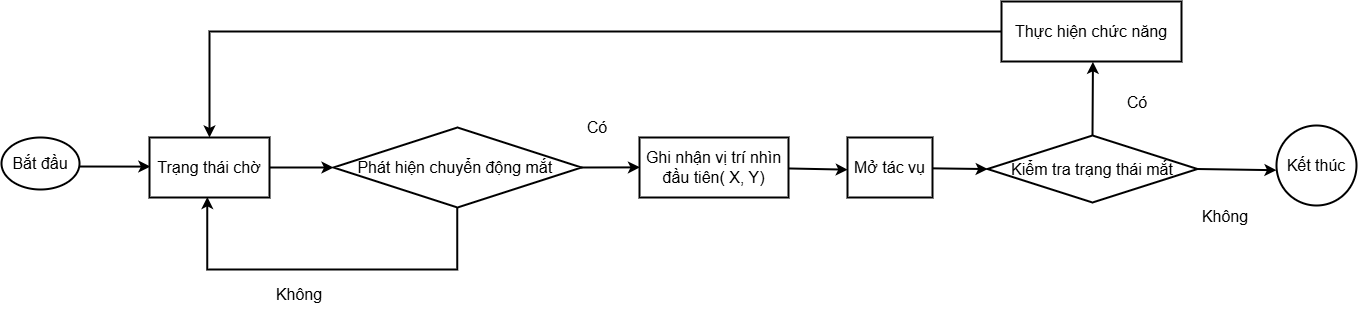

The diagram above was exported from draw.io. Its source (the exported page's mxGraphModel, read from the mxfile embedded in the PNG):
<mxGraphModel dx="1489" dy="807" grid="0" gridSize="10" guides="1" tooltips="1" connect="0" arrows="1" fold="1" page="1" pageScale="1" pageWidth="1600" pageHeight="1200" background="#FFFFFF" math="0" shadow="0">
  <root>
    <mxCell id="0" />
    <mxCell id="1" parent="0" />
    <mxCell id="DSuw5LjrFhc_6rbDTDAF-13" style="rounded=0;orthogonalLoop=1;jettySize=auto;html=1;exitX=1;exitY=0.558;exitDx=0;exitDy=0;entryX=0.007;entryY=0.485;entryDx=0;entryDy=0;entryPerimeter=0;exitPerimeter=0;strokeWidth=2;" parent="1" source="DSuw5LjrFhc_6rbDTDAF-1" target="uk6gITHnDlP-m-umLXkK-1" edge="1">
      <mxGeometry relative="1" as="geometry">
        <mxPoint x="612" y="288" as="targetPoint" />
      </mxGeometry>
    </mxCell>
    <mxCell id="DSuw5LjrFhc_6rbDTDAF-1" value="&lt;font style=&quot;font-size: 16px;&quot;&gt;Bắt đầu&lt;/font&gt;" style="ellipse;whiteSpace=wrap;html=1;strokeWidth=2;" parent="1" vertex="1">
      <mxGeometry x="60" y="346" width="78" height="52" as="geometry" />
    </mxCell>
    <mxCell id="DSuw5LjrFhc_6rbDTDAF-2" value="&lt;font style=&quot;font-size: 16px;&quot;&gt;Phát hiện chuyển động mắt&amp;nbsp;&lt;/font&gt;" style="rhombus;whiteSpace=wrap;html=1;strokeWidth=2;" parent="1" vertex="1">
      <mxGeometry x="392" y="336" width="248" height="80" as="geometry" />
    </mxCell>
    <mxCell id="DSuw5LjrFhc_6rbDTDAF-3" value="&lt;font style=&quot;font-size: 16px;&quot;&gt;Mở tác vụ&lt;/font&gt;" style="rounded=0;whiteSpace=wrap;html=1;strokeWidth=2;" parent="1" vertex="1">
      <mxGeometry x="906" y="346" width="85" height="60" as="geometry" />
    </mxCell>
    <mxCell id="DSuw5LjrFhc_6rbDTDAF-4" value="&lt;font style=&quot;font-size: 16px;&quot;&gt;Kiểm tra trạng thái mắt&lt;/font&gt;" style="rhombus;whiteSpace=wrap;html=1;strokeWidth=2;" parent="1" vertex="1">
      <mxGeometry x="1046" y="344" width="210" height="67" as="geometry" />
    </mxCell>
    <mxCell id="DSuw5LjrFhc_6rbDTDAF-6" value="&lt;font style=&quot;font-size: 16px;&quot;&gt;Thực hiện chức năng&lt;/font&gt;" style="rounded=0;whiteSpace=wrap;html=1;strokeWidth=2;" parent="1" vertex="1">
      <mxGeometry x="1060" y="210" width="180" height="60" as="geometry" />
    </mxCell>
    <mxCell id="DSuw5LjrFhc_6rbDTDAF-9" value="&lt;font style=&quot;font-size: 16px;&quot;&gt;Ghi nhận vị trí nhìn đầu tiên( X, Y)&lt;/font&gt;" style="rounded=0;whiteSpace=wrap;html=1;strokeWidth=2;" parent="1" vertex="1">
      <mxGeometry x="698" y="346" width="149" height="60" as="geometry" />
    </mxCell>
    <mxCell id="uk6gITHnDlP-m-umLXkK-10" value="" style="edgeStyle=orthogonalEdgeStyle;rounded=0;orthogonalLoop=1;jettySize=auto;html=1;strokeWidth=2;" parent="1" source="uk6gITHnDlP-m-umLXkK-1" target="DSuw5LjrFhc_6rbDTDAF-2" edge="1">
      <mxGeometry relative="1" as="geometry" />
    </mxCell>
    <mxCell id="uk6gITHnDlP-m-umLXkK-1" value="&lt;font style=&quot;font-size: 16px;&quot;&gt;Trạng thái chờ&lt;/font&gt;" style="rounded=0;whiteSpace=wrap;html=1;strokeWidth=2;" parent="1" vertex="1">
      <mxGeometry x="208" y="346" width="120" height="60" as="geometry" />
    </mxCell>
    <mxCell id="uk6gITHnDlP-m-umLXkK-19" value="&lt;font style=&quot;font-size: 16px;&quot;&gt;Có&lt;/font&gt;" style="text;html=1;align=center;verticalAlign=middle;whiteSpace=wrap;rounded=0;strokeWidth=2;" parent="1" vertex="1">
      <mxGeometry x="626" y="321" width="60" height="30" as="geometry" />
    </mxCell>
    <mxCell id="uk6gITHnDlP-m-umLXkK-20" value="&lt;font style=&quot;font-size: 16px;&quot;&gt;Không&lt;/font&gt;" style="text;html=1;align=center;verticalAlign=middle;whiteSpace=wrap;rounded=0;strokeWidth=2;" parent="1" vertex="1">
      <mxGeometry x="328" y="488" width="60" height="30" as="geometry" />
    </mxCell>
    <mxCell id="pWwdJafFr_tugo9DHC78-1" value="&lt;font style=&quot;font-size: 16px;&quot;&gt;Kết thúc&lt;/font&gt;" style="ellipse;whiteSpace=wrap;html=1;aspect=fixed;strokeWidth=2;" vertex="1" parent="1">
      <mxGeometry x="1335" y="334" width="80" height="80" as="geometry" />
    </mxCell>
    <mxCell id="pWwdJafFr_tugo9DHC78-4" value="" style="endArrow=classic;html=1;rounded=0;exitX=0.499;exitY=1.003;exitDx=0;exitDy=0;exitPerimeter=0;entryX=0.482;entryY=0.99;entryDx=0;entryDy=0;entryPerimeter=0;edgeStyle=orthogonalEdgeStyle;strokeWidth=2;" edge="1" parent="1" source="DSuw5LjrFhc_6rbDTDAF-2" target="uk6gITHnDlP-m-umLXkK-1">
      <mxGeometry width="50" height="50" relative="1" as="geometry">
        <mxPoint x="506.509" y="422.1000000000001" as="sourcePoint" />
        <mxPoint x="253" y="411.00000000000006" as="targetPoint" />
        <Array as="points">
          <mxPoint x="516" y="478" />
          <mxPoint x="266" y="478" />
        </Array>
      </mxGeometry>
    </mxCell>
    <mxCell id="pWwdJafFr_tugo9DHC78-5" value="" style="endArrow=classic;html=1;rounded=0;entryX=0.003;entryY=0.498;entryDx=0;entryDy=0;entryPerimeter=0;exitX=0.997;exitY=0.5;exitDx=0;exitDy=0;exitPerimeter=0;strokeWidth=2;" edge="1" parent="1" source="DSuw5LjrFhc_6rbDTDAF-2" target="DSuw5LjrFhc_6rbDTDAF-9">
      <mxGeometry width="50" height="50" relative="1" as="geometry">
        <mxPoint x="415" y="347" as="sourcePoint" />
        <mxPoint x="465" y="297" as="targetPoint" />
      </mxGeometry>
    </mxCell>
    <mxCell id="pWwdJafFr_tugo9DHC78-6" value="" style="endArrow=classic;html=1;rounded=0;exitX=1;exitY=0.516;exitDx=0;exitDy=0;exitPerimeter=0;strokeWidth=2;entryX=0.003;entryY=0.536;entryDx=0;entryDy=0;entryPerimeter=0;" edge="1" parent="1" source="DSuw5LjrFhc_6rbDTDAF-9" target="DSuw5LjrFhc_6rbDTDAF-3">
      <mxGeometry width="50" height="50" relative="1" as="geometry">
        <mxPoint x="860" y="377" as="sourcePoint" />
        <mxPoint x="900" y="380" as="targetPoint" />
      </mxGeometry>
    </mxCell>
    <mxCell id="pWwdJafFr_tugo9DHC78-7" value="" style="endArrow=classic;html=1;rounded=0;exitX=0.994;exitY=0.514;exitDx=0;exitDy=0;exitPerimeter=0;entryX=0.001;entryY=0.501;entryDx=0;entryDy=0;entryPerimeter=0;strokeWidth=2;" edge="1" parent="1" source="DSuw5LjrFhc_6rbDTDAF-3" target="DSuw5LjrFhc_6rbDTDAF-4">
      <mxGeometry width="50" height="50" relative="1" as="geometry">
        <mxPoint x="1145" y="169" as="sourcePoint" />
        <mxPoint x="1195" y="119" as="targetPoint" />
      </mxGeometry>
    </mxCell>
    <mxCell id="pWwdJafFr_tugo9DHC78-9" value="" style="endArrow=classic;html=1;rounded=0;entryX=0.508;entryY=1.006;entryDx=0;entryDy=0;entryPerimeter=0;exitX=0.5;exitY=0.005;exitDx=0;exitDy=0;exitPerimeter=0;strokeWidth=2;" edge="1" parent="1" source="DSuw5LjrFhc_6rbDTDAF-4" target="DSuw5LjrFhc_6rbDTDAF-6">
      <mxGeometry width="50" height="50" relative="1" as="geometry">
        <mxPoint x="1127" y="342" as="sourcePoint" />
        <mxPoint x="1239" y="269" as="targetPoint" />
      </mxGeometry>
    </mxCell>
    <mxCell id="pWwdJafFr_tugo9DHC78-12" value="" style="endArrow=classic;html=1;rounded=0;exitX=0.996;exitY=0.5;exitDx=0;exitDy=0;exitPerimeter=0;entryX=0.04;entryY=0.553;entryDx=0;entryDy=0;entryPerimeter=0;strokeWidth=2;" edge="1" parent="1" source="DSuw5LjrFhc_6rbDTDAF-4">
      <mxGeometry width="50" height="50" relative="1" as="geometry">
        <mxPoint x="1252.64" y="376.634" as="sourcePoint" />
        <mxPoint x="1335" y="378.70000000000005" as="targetPoint" />
      </mxGeometry>
    </mxCell>
    <mxCell id="pWwdJafFr_tugo9DHC78-13" value="" style="endArrow=classic;html=1;rounded=0;edgeStyle=orthogonalEdgeStyle;strokeWidth=2;" edge="1" parent="1" source="DSuw5LjrFhc_6rbDTDAF-6" target="uk6gITHnDlP-m-umLXkK-1">
      <mxGeometry width="50" height="50" relative="1" as="geometry">
        <mxPoint x="746" y="432" as="sourcePoint" />
        <mxPoint x="796" y="382" as="targetPoint" />
      </mxGeometry>
    </mxCell>
    <mxCell id="pWwdJafFr_tugo9DHC78-14" value="&lt;font style=&quot;font-size: 16px;&quot;&gt;Có&lt;/font&gt;" style="text;html=1;align=center;verticalAlign=middle;whiteSpace=wrap;rounded=0;strokeWidth=2;" vertex="1" parent="1">
      <mxGeometry x="1166" y="296" width="60" height="30" as="geometry" />
    </mxCell>
    <mxCell id="pWwdJafFr_tugo9DHC78-15" value="&lt;font style=&quot;font-size: 16px;&quot;&gt;Không&lt;/font&gt;" style="text;html=1;align=center;verticalAlign=middle;whiteSpace=wrap;rounded=0;strokeWidth=2;" vertex="1" parent="1">
      <mxGeometry x="1254" y="410" width="60" height="30" as="geometry" />
    </mxCell>
  </root>
</mxGraphModel>